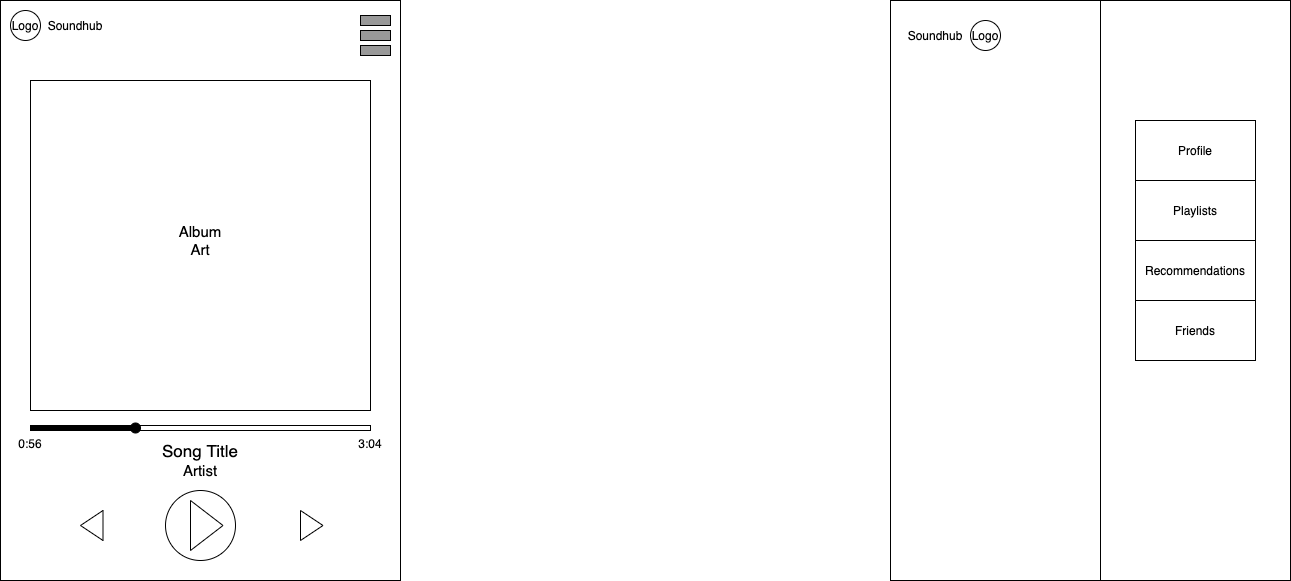

The diagram above was exported from draw.io. Its source (the exported page's mxGraphModel, read from the mxfile embedded in the PNG):
<mxGraphModel dx="1186" dy="455" grid="1" gridSize="10" guides="1" tooltips="1" connect="1" arrows="1" fold="1" page="1" pageScale="1" pageWidth="850" pageHeight="1100" math="0" shadow="0">
  <root>
    <mxCell id="1CXJuhugtcKxc4Qj5ljc-0" />
    <mxCell id="1CXJuhugtcKxc4Qj5ljc-1" parent="1CXJuhugtcKxc4Qj5ljc-0" />
    <mxCell id="1CXJuhugtcKxc4Qj5ljc-2" value="" style="rounded=0;whiteSpace=wrap;html=1;" parent="1CXJuhugtcKxc4Qj5ljc-1" vertex="1">
      <mxGeometry x="240" y="120" width="400" height="580" as="geometry" />
    </mxCell>
    <mxCell id="1CXJuhugtcKxc4Qj5ljc-3" value="Logo" style="ellipse;whiteSpace=wrap;html=1;aspect=fixed;" parent="1CXJuhugtcKxc4Qj5ljc-1" vertex="1">
      <mxGeometry x="250" y="130" width="30" height="30" as="geometry" />
    </mxCell>
    <mxCell id="1CXJuhugtcKxc4Qj5ljc-4" value="Soundhub" style="text;html=1;strokeColor=none;fillColor=none;align=center;verticalAlign=middle;whiteSpace=wrap;rounded=0;" parent="1CXJuhugtcKxc4Qj5ljc-1" vertex="1">
      <mxGeometry x="280" y="135" width="70" height="20" as="geometry" />
    </mxCell>
    <mxCell id="1CXJuhugtcKxc4Qj5ljc-5" value="" style="rounded=0;whiteSpace=wrap;html=1;fillColor=#999999;" parent="1CXJuhugtcKxc4Qj5ljc-1" vertex="1">
      <mxGeometry x="600" y="150" width="30" height="10" as="geometry" />
    </mxCell>
    <mxCell id="1CXJuhugtcKxc4Qj5ljc-6" value="" style="rounded=0;whiteSpace=wrap;html=1;fillColor=#999999;" parent="1CXJuhugtcKxc4Qj5ljc-1" vertex="1">
      <mxGeometry x="600" y="135" width="30" height="10" as="geometry" />
    </mxCell>
    <mxCell id="1CXJuhugtcKxc4Qj5ljc-7" value="" style="rounded=0;whiteSpace=wrap;html=1;fillColor=#999999;" parent="1CXJuhugtcKxc4Qj5ljc-1" vertex="1">
      <mxGeometry x="600" y="165" width="30" height="10" as="geometry" />
    </mxCell>
    <mxCell id="1CXJuhugtcKxc4Qj5ljc-8" value="" style="rounded=0;whiteSpace=wrap;html=1;" parent="1CXJuhugtcKxc4Qj5ljc-1" vertex="1">
      <mxGeometry x="1130" y="120" width="400" height="580" as="geometry" />
    </mxCell>
    <mxCell id="1CXJuhugtcKxc4Qj5ljc-9" value="Logo" style="ellipse;whiteSpace=wrap;html=1;aspect=fixed;" parent="1CXJuhugtcKxc4Qj5ljc-1" vertex="1">
      <mxGeometry x="1210" y="140" width="30" height="30" as="geometry" />
    </mxCell>
    <mxCell id="1CXJuhugtcKxc4Qj5ljc-10" value="Soundhub" style="text;html=1;strokeColor=none;fillColor=none;align=center;verticalAlign=middle;whiteSpace=wrap;rounded=0;" parent="1CXJuhugtcKxc4Qj5ljc-1" vertex="1">
      <mxGeometry x="1140" y="145" width="70" height="20" as="geometry" />
    </mxCell>
    <mxCell id="1CXJuhugtcKxc4Qj5ljc-11" value="" style="rounded=0;whiteSpace=wrap;html=1;" parent="1CXJuhugtcKxc4Qj5ljc-1" vertex="1">
      <mxGeometry x="1340" y="120" width="190" height="580" as="geometry" />
    </mxCell>
    <mxCell id="1CXJuhugtcKxc4Qj5ljc-12" value="Profile" style="rounded=0;whiteSpace=wrap;html=1;" parent="1CXJuhugtcKxc4Qj5ljc-1" vertex="1">
      <mxGeometry x="1375" y="240" width="120" height="60" as="geometry" />
    </mxCell>
    <mxCell id="1CXJuhugtcKxc4Qj5ljc-13" value="Playlists" style="rounded=0;whiteSpace=wrap;html=1;" parent="1CXJuhugtcKxc4Qj5ljc-1" vertex="1">
      <mxGeometry x="1375" y="300" width="120" height="60" as="geometry" />
    </mxCell>
    <mxCell id="1CXJuhugtcKxc4Qj5ljc-14" value="Recommendations" style="rounded=0;whiteSpace=wrap;html=1;" parent="1CXJuhugtcKxc4Qj5ljc-1" vertex="1">
      <mxGeometry x="1375" y="360" width="120" height="60" as="geometry" />
    </mxCell>
    <mxCell id="1CXJuhugtcKxc4Qj5ljc-15" value="Friends" style="rounded=0;whiteSpace=wrap;html=1;" parent="1CXJuhugtcKxc4Qj5ljc-1" vertex="1">
      <mxGeometry x="1375" y="420" width="120" height="60" as="geometry" />
    </mxCell>
    <mxCell id="1CXJuhugtcKxc4Qj5ljc-28" value="" style="rounded=0;whiteSpace=wrap;html=1;" parent="1CXJuhugtcKxc4Qj5ljc-1" vertex="1">
      <mxGeometry x="270" y="200" width="340" height="330" as="geometry" />
    </mxCell>
    <mxCell id="1CXJuhugtcKxc4Qj5ljc-29" value="" style="ellipse;whiteSpace=wrap;html=1;aspect=fixed;" parent="1CXJuhugtcKxc4Qj5ljc-1" vertex="1">
      <mxGeometry x="405" y="610" width="70" height="70" as="geometry" />
    </mxCell>
    <mxCell id="1CXJuhugtcKxc4Qj5ljc-30" value="" style="triangle;whiteSpace=wrap;html=1;" parent="1CXJuhugtcKxc4Qj5ljc-1" vertex="1">
      <mxGeometry x="430" y="620" width="32.5" height="50" as="geometry" />
    </mxCell>
    <mxCell id="1CXJuhugtcKxc4Qj5ljc-31" value="" style="triangle;whiteSpace=wrap;html=1;" parent="1CXJuhugtcKxc4Qj5ljc-1" vertex="1">
      <mxGeometry x="540" y="630" width="22.5" height="30" as="geometry" />
    </mxCell>
    <mxCell id="1CXJuhugtcKxc4Qj5ljc-32" value="" style="triangle;whiteSpace=wrap;html=1;direction=west;" parent="1CXJuhugtcKxc4Qj5ljc-1" vertex="1">
      <mxGeometry x="320" y="630" width="22.5" height="30" as="geometry" />
    </mxCell>
    <mxCell id="1CXJuhugtcKxc4Qj5ljc-33" value="&lt;font style=&quot;font-size: 17px&quot;&gt;Song Title&lt;/font&gt;" style="text;html=1;strokeColor=none;fillColor=none;align=center;verticalAlign=middle;whiteSpace=wrap;rounded=0;" parent="1CXJuhugtcKxc4Qj5ljc-1" vertex="1">
      <mxGeometry x="385" y="560" width="110" height="20" as="geometry" />
    </mxCell>
    <mxCell id="1CXJuhugtcKxc4Qj5ljc-34" value="&lt;font style=&quot;font-size: 15px&quot;&gt;Artist&lt;/font&gt;" style="text;html=1;strokeColor=none;fillColor=none;align=center;verticalAlign=middle;whiteSpace=wrap;rounded=0;" parent="1CXJuhugtcKxc4Qj5ljc-1" vertex="1">
      <mxGeometry x="420" y="580" width="40" height="20" as="geometry" />
    </mxCell>
    <mxCell id="1CXJuhugtcKxc4Qj5ljc-35" value="" style="rounded=0;whiteSpace=wrap;html=1;" parent="1CXJuhugtcKxc4Qj5ljc-1" vertex="1">
      <mxGeometry x="270" y="545" width="340" height="5" as="geometry" />
    </mxCell>
    <mxCell id="1CXJuhugtcKxc4Qj5ljc-37" value="" style="rounded=0;whiteSpace=wrap;html=1;fillColor=#000000;" parent="1CXJuhugtcKxc4Qj5ljc-1" vertex="1">
      <mxGeometry x="270" y="545" width="100" height="5" as="geometry" />
    </mxCell>
    <mxCell id="1CXJuhugtcKxc4Qj5ljc-38" value="" style="ellipse;whiteSpace=wrap;html=1;aspect=fixed;fillColor=#000000;" parent="1CXJuhugtcKxc4Qj5ljc-1" vertex="1">
      <mxGeometry x="370" y="542.5" width="10" height="10" as="geometry" />
    </mxCell>
    <mxCell id="1CXJuhugtcKxc4Qj5ljc-39" value="&lt;font style=&quot;font-size: 15px&quot;&gt;Album&lt;br&gt;Art&lt;/font&gt;" style="text;html=1;strokeColor=none;fillColor=none;align=center;verticalAlign=middle;whiteSpace=wrap;rounded=0;" parent="1CXJuhugtcKxc4Qj5ljc-1" vertex="1">
      <mxGeometry x="420" y="350" width="40" height="20" as="geometry" />
    </mxCell>
    <mxCell id="1CXJuhugtcKxc4Qj5ljc-40" value="0:56" style="text;html=1;strokeColor=none;fillColor=none;align=center;verticalAlign=middle;whiteSpace=wrap;rounded=0;" parent="1CXJuhugtcKxc4Qj5ljc-1" vertex="1">
      <mxGeometry x="250" y="552.5" width="40" height="20" as="geometry" />
    </mxCell>
    <mxCell id="1CXJuhugtcKxc4Qj5ljc-41" value="3:04" style="text;html=1;strokeColor=none;fillColor=none;align=center;verticalAlign=middle;whiteSpace=wrap;rounded=0;" parent="1CXJuhugtcKxc4Qj5ljc-1" vertex="1">
      <mxGeometry x="590" y="552.5" width="40" height="20" as="geometry" />
    </mxCell>
  </root>
</mxGraphModel>